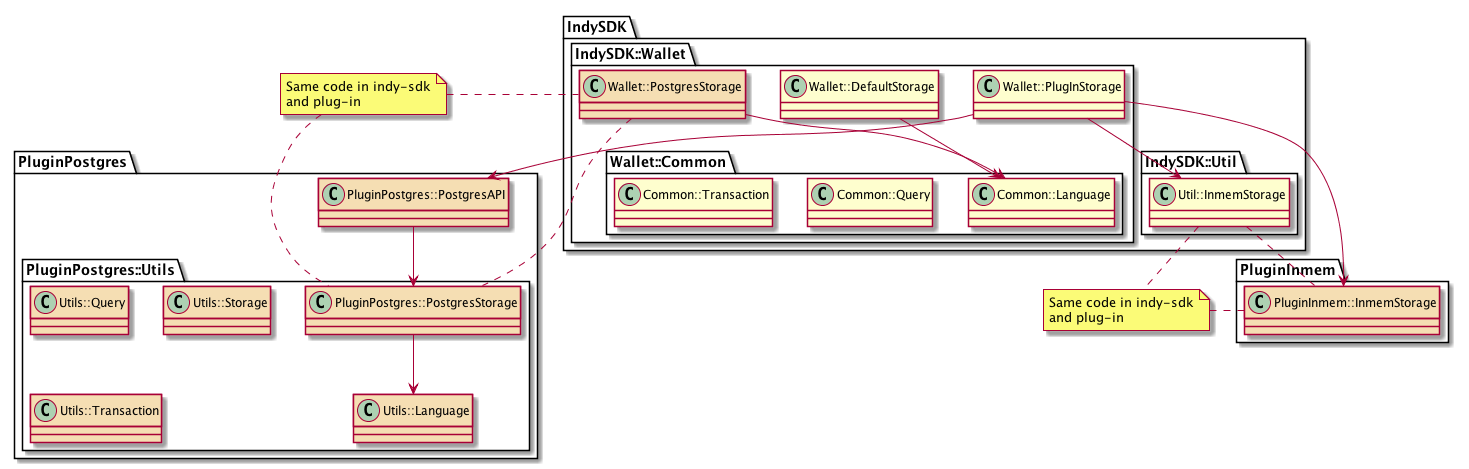

The diagram above was rendered by PlantUML. Its source (embedded in the PNG):
@startuml

package IndySDK <<Folder >> {
  package IndySDK::Wallet {
    class Wallet::DefaultStorage
    class Wallet::PostgresStorage #Wheat
    class Wallet::PlugInStorage

    package Wallet::Common <<Folder>> {
      class Common::Language
      class Common::Query
      class Common::Transaction
    }

    Wallet::DefaultStorage -down-> Common::Language
    Wallet::PostgresStorage -down-> Common::Language
  }

  package IndySDK::Util <<Folder>> {
    class Util::InmemStorage
  }

  Wallet::PlugInStorage -down-> Util::InmemStorage
}

package PluginInmem <<Folder>> {
  class PluginInmem::InmemStorage #Wheat
}

package PluginPostgres <<Folder>> {
  class PluginPostgres::PostgresAPI #Wheat

  package PluginPostgres::Utils <<Folder>> {
    class PluginPostgres::PostgresStorage #Wheat
    class Utils::Language #Wheat
    class Utils::Query #Wheat
    class Utils::Storage #Wheat
    class Utils::Transaction #Wheat
  }

  PluginPostgres::PostgresAPI -down-> PluginPostgres::PostgresStorage
  PluginPostgres::PostgresStorage -down-> Utils::Language
}

Util::InmemStorage .down. PluginInmem::InmemStorage
Wallet::PostgresStorage .down. PluginPostgres::PostgresStorage

Wallet::PlugInStorage -down-> PluginInmem::InmemStorage
Wallet::PlugInStorage -down-> PluginPostgres::PostgresAPI

note "Same code in indy-sdk\nand plug-in" as N1
Wallet::PostgresStorage .left. N1
PluginPostgres::PostgresStorage .left. N1

note "Same code in indy-sdk\nand plug-in" as N2
Util::InmemStorage .right. N2
PluginInmem::InmemStorage .right. N2

@enduml